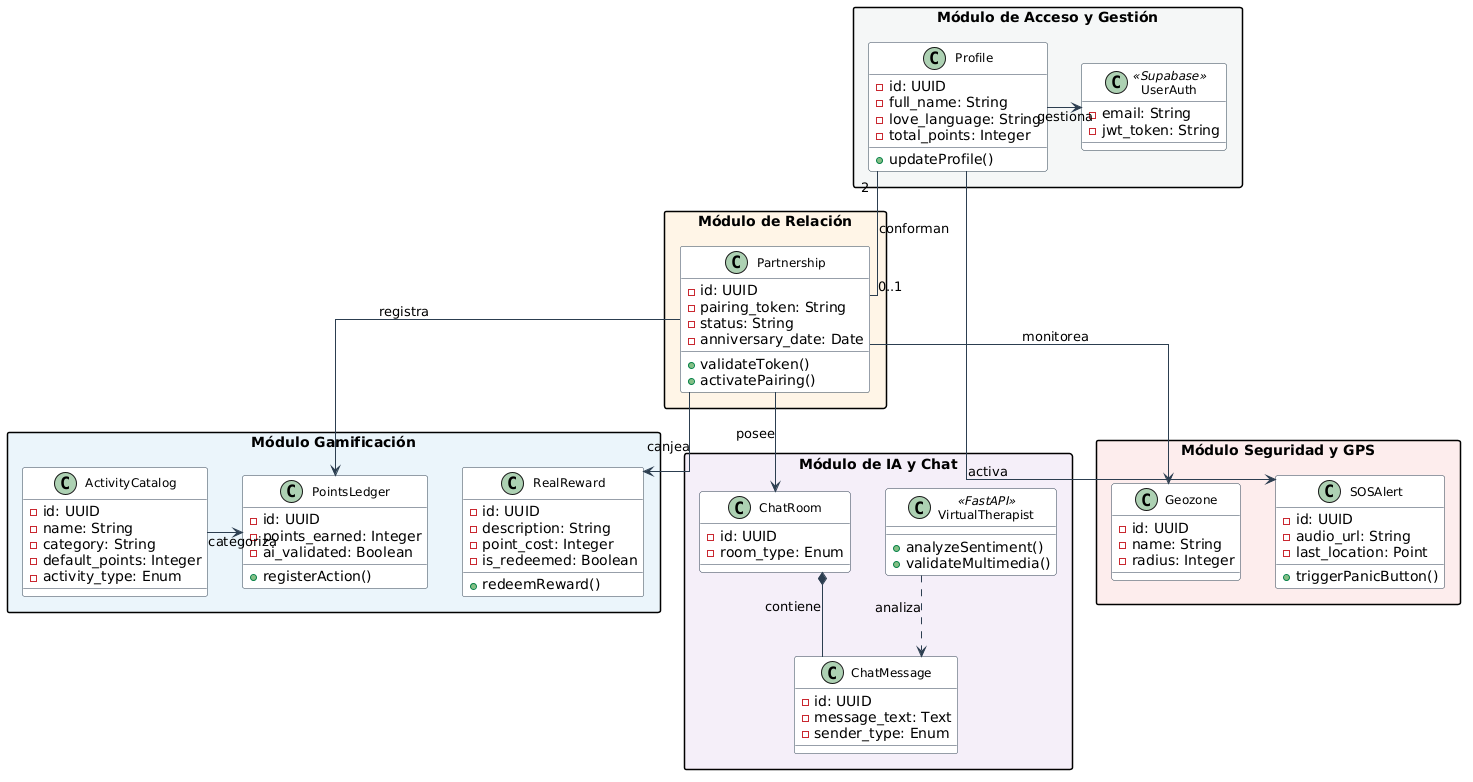

The diagram above was rendered by PlantUML. Its source (embedded in the PNG):
@startuml
' --- Configuración Estética ---
skinparam linetype ortho
skinparam shadowing false
skinparam roundcorner 5
skinparam classFontSize 12
skinparam packageStyle rectangle

' Colores profesionales
skinparam class {
    BackgroundColor White
    ArrowColor #2C3E50
    BorderColor #2C3E50
}

package "Módulo de Acceso y Gestión" #F4F7F6 {
    class Profile {
        - id: UUID
        - full_name: String
        - love_language: String
        - total_points: Integer
        + updateProfile()
    }
    
    class UserAuth <<Supabase>> {
        - email: String
        - jwt_token: String
    }
}

package "Módulo de Relación" #FEF5E7 {
    class Partnership {
        - id: UUID
        - pairing_token: String
        - status: String
        - anniversary_date: Date
        + validateToken()
        + activatePairing()
    }
}

package "Módulo Gamificación" #EBF5FB {
    class ActivityCatalog {
        - id: UUID
        - name: String
        - category: String
        - default_points: Integer
        - activity_type: Enum
    }
    
    class PointsLedger {
        - id: UUID
        - points_earned: Integer
        - ai_validated: Boolean
        + registerAction()
    }
    
    class RealReward {
        - id: UUID
        - description: String
        - point_cost: Integer
        - is_redeemed: Boolean
        + redeemReward()
    }
}

package "Módulo de IA y Chat" #F5EEF8 {
    class ChatRoom {
        - id: UUID
        - room_type: Enum
    }
    
    class ChatMessage {
        - id: UUID
        - message_text: Text
        - sender_type: Enum
    }
    
    class VirtualTherapist <<FastAPI>> {
        + analyzeSentiment()
        + validateMultimedia()
    }
}

package "Módulo Seguridad y GPS" #FDEDEC {
    class Geozone {
        - id: UUID
        - name: String
        - radius: Integer
    }
    
    class SOSAlert {
        - id: UUID
        - audio_url: String
        - last_location: Point
        + triggerPanicButton()
    }
}

' --- Relaciones con Direcciones Forzadas (Rectas) ---

Profile -right-> UserAuth : gestiona
Profile "2" -- "0..1" Partnership : conforman

Partnership -down-> PointsLedger : registra
ActivityCatalog -right-> PointsLedger : categoriza
Partnership -down-> RealReward : canjea

Partnership -down-> ChatRoom : posee
ChatRoom *-- ChatMessage : contiene
VirtualTherapist ..> ChatMessage : analiza

Partnership -down-> Geozone : monitorea
Profile -down-> SOSAlert : activa
@enduml